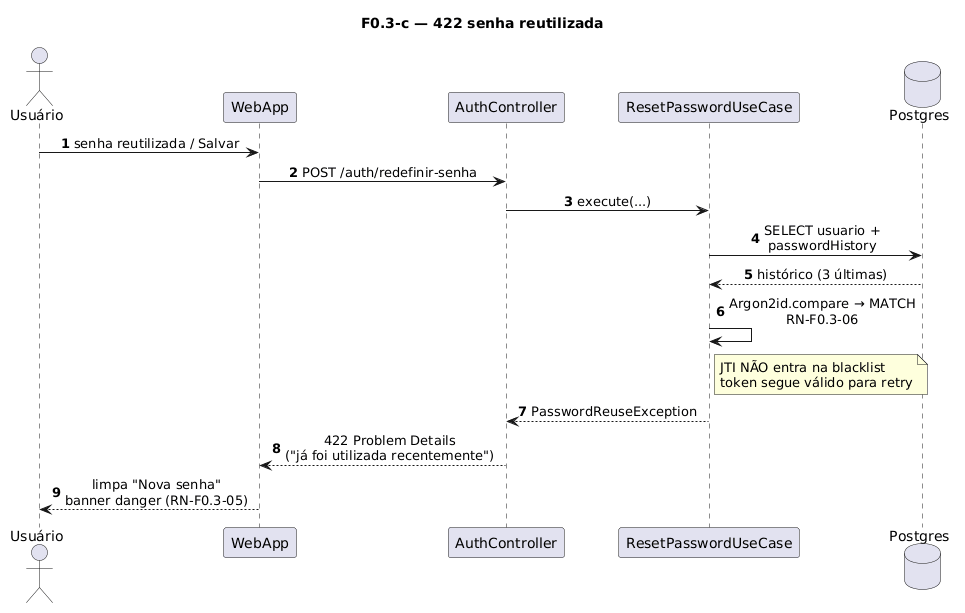

The diagram above was rendered by PlantUML. Its source (embedded in the PNG):
@startuml
title F0.3-c — 422 senha reutilizada
skinparam sequenceMessageAlign center
skinparam responseMessageBelowArrow true
skinparam maxMessageSize 220
autonumber

actor "Usuário" as Usuario
participant "WebApp" as WebApp
participant "AuthController" as AuthController
participant "ResetPasswordUseCase" as UC
database "Postgres" as Postgres

Usuario -> WebApp: senha reutilizada / Salvar
WebApp -> AuthController: POST /auth/redefinir-senha
AuthController -> UC: execute(...)
UC -> Postgres: SELECT usuario + passwordHistory
Postgres --> UC: histórico (3 últimas)

UC -> UC: Argon2id.compare → MATCH\nRN-F0.3-06

note right of UC
  JTI NÃO entra na blacklist
  token segue válido para retry
end note

UC --> AuthController: PasswordReuseException
AuthController --> WebApp: 422 Problem Details\n("já foi utilizada recentemente")
WebApp --> Usuario: limpa "Nova senha"\nbanner danger (RN-F0.3-05)
@enduml